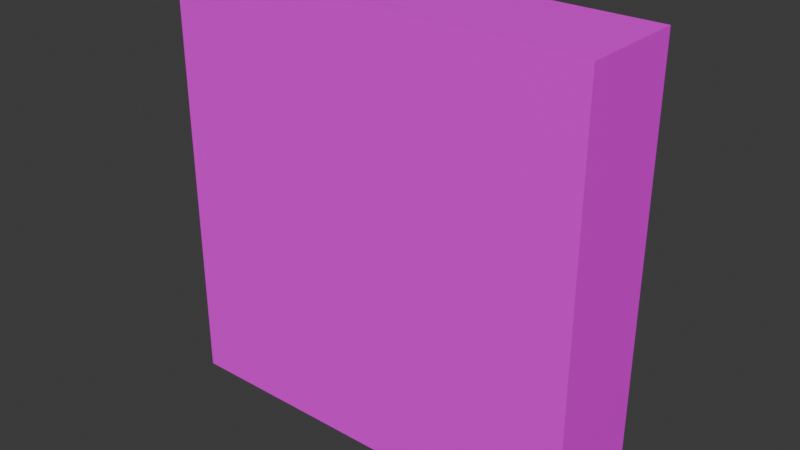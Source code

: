 # Source: stone_wall.blend  (saved by Blender 4.0.36; exported with 4.5.12 LTS)
import bpy
from mathutils import Matrix  # noqa: F401  (used for matrix-valued properties, if any)

bpy.ops.wm.read_factory_settings(use_empty=True)
scene = bpy.context.scene
scene.name = 'Scene'

# ---- collections
col_collection = bpy.data.collections.new('Collection'); scene.collection.children.link(col_collection)

# ---- images (referenced by path relative to the original .blend; pixels are not part of the script)
import os
ASSET_DIR = os.environ.get("B2B_ASSET_DIR", "")  # directory of the original .blend (textures are referenced by path, not embedded)
HERE = os.path.dirname(os.path.abspath(__file__))  # packed textures are extracted next to this script under _unpacked/

def load_image(name, relpath, width, height, colorspace="sRGB"):
    """Load a texture the original file referenced (path relative to the .blend, or extracted next to this script)."""
    p = next((c for c in (os.path.join(HERE, relpath), os.path.join(ASSET_DIR, relpath)) if relpath and os.path.exists(c)), "")
    if p:
        img = bpy.data.images.load(p, check_existing=True)
        img.name = name
    else:  # same state as the original file: an image datablock whose file is absent (Cycles renders it pink)
        img = bpy.data.images.new(name, width, height)
        img.source = "FILE"
        img.filepath = "//" + (relpath or name)
    img.colorspace_settings.name = colorspace
    return img
img_stone_wall = load_image('stone_wall', 'stone_wall_albedo.png', 1024, 1024, 'sRGB')

# ---- materials (node trees are filled in below, after node groups)
mat_material_001 = bpy.data.materials.new('Material.001')
mat_material_001.use_transparent_shadow = False

# ---- material node trees
mat_material_001.use_nodes = True; mat_material_001.node_tree.nodes.clear()
_N = mat_material_001.node_tree.nodes; _L = mat_material_001.node_tree.links
n0 = _N.new('ShaderNodeOutputMaterial'); n0.name = 'Material Output'; n0.location = (300, 300)
n1 = _N.new('ShaderNodeBsdfPrincipled'); n1.name = 'Principled BSDF'; n1.location = (10, 300)
n1.inputs[3].default_value = 1.45
n2 = _N.new('ShaderNodeMapping'); n2.name = 'Mapping'; n2.location = (-450, 260)
n3 = _N.new('ShaderNodeTexCoord'); n3.name = 'Texture Coordinate'; n3.location = (-630, 260)
n4 = _N.new('ShaderNodeTexImage'); n4.name = 'Image Texture'; n4.location = (-270, 260)
n4.image = img_stone_wall
n4.interpolation = 'Closest'
_L.new(n1.outputs[0], n0.inputs[0])
_L.new(n4.outputs[0], n1.inputs[0])
_L.new(n2.outputs[0], n4.inputs[0])
_L.new(n3.outputs[2], n2.inputs[0])
n0.is_active_output = True

# ---- world
world_world = bpy.data.worlds.new('World'); scene.world = world_world
world_world.use_nodes = True; world_world.node_tree.nodes.clear()
_N = world_world.node_tree.nodes; _L = world_world.node_tree.links
n0 = _N.new('ShaderNodeOutputWorld'); n0.name = 'World Output'; n0.location = (300, 300)
n1 = _N.new('ShaderNodeBackground'); n1.name = 'Background'; n1.location = (10, 300)
n1.inputs[0].default_value = (0.05088, 0.05088, 0.05088, 1.0)
_L.new(n1.outputs[0], n0.inputs[0])
n0.is_active_output = True
world_world.color = (0.05088, 0.05088, 0.05088)
world_world.use_sun_shadow = False
world_world.sun_shadow_jitter_overblur = 0.0

# ---- meshes
me_cube_002 = bpy.data.meshes.new('Cube.002')
me_cube_002.from_pydata([(-1.0, -0.25, -1.0), (-1.0, -0.25, 1.0), (-1.0, 0.25, -1.0), (-1.0, 0.25, 1.0), (1.0, -0.25, -1.0), (1.0, -0.25, 1.0), (1.0, 0.25, -1.0), (1.0, 0.25, 1.0)], [], [(0, 1, 3, 2), (2, 3, 7, 6), (6, 7, 5, 4), (4, 5, 1, 0), (2, 6, 4, 0), (7, 3, 1, 5)])
_uv = me_cube_002.uv_layers.new(name='UVMap')
_uv.uv.foreach_set('vector', [0.875, 2.98e-08, 0.875, 0.5, 0.75, 0.5, 0.75, 2.98e-08, 0.5, 0.5, 1.49e-08, 0.5, 0.0, 1.49e-08, 0.5, 0.0, 1.0, 2.98e-08, 1.0, 0.5, 0.875, 0.5, 0.875, 2.98e-08, 0.5, 1.0, -1.848e-06, 1.0, 1.848e-06, 0.5, 0.5, 0.5, 0.5, 0.5, 0.5, 4.47e-08, 0.625, 2.98e-08, 0.625, 0.5, 0.625, 0.5, 0.625, 2.98e-08, 0.75, 2.98e-08, 0.75, 0.5])
me_cube_002.materials.append(mat_material_001)
me_cube_002.update()

# ---- objects
ob_cube = bpy.data.objects.new('Cube', me_cube_002)

# ---- transforms, parenting, visibility, modifiers, constraints
ob_cube.location = (0.0, 0.0, 0.0)

# ---- collection membership
col_collection.objects.link(ob_cube)

# ---- scene / render settings (as saved in the file)
scene.frame_start = 1; scene.frame_end = 250; scene.frame_set(1)
scene.render.engine = 'BLENDER_EEVEE_NEXT'
scene.cycles.sampling_pattern = 'TABULATED_SOBOL'
bpy.context.view_layer.update()

# ---- added for rendering (the .blend has no active camera and no usable light): camera, sun
cam_auto = bpy.data.cameras.new('AutoCamera')
cam_auto.lens = 50.0
cam_auto.sensor_width = 36.0
cam_auto.clip_end = 1000.0
ob_auto_camera = bpy.data.objects.new('AutoCamera', cam_auto)
scene.collection.objects.link(ob_auto_camera)
ob_auto_camera.location = (2.65751, -3.18901, 2.126)
ob_auto_camera.rotation_euler = (1.09748, -7.21219e-08, 0.694738)
scene.camera = ob_auto_camera
light_auto_sun = bpy.data.lights.new('AutoSun', 'SUN')
light_auto_sun.energy = 3.0
light_auto_sun.angle = 0.0523599
ob_auto_sun = bpy.data.objects.new('AutoSun', light_auto_sun)
scene.collection.objects.link(ob_auto_sun)
ob_auto_sun.rotation_euler = (0.872665, 0.174533, 0.523599)
bpy.context.view_layer.update()
